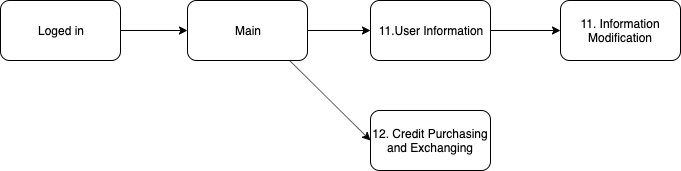

The diagram above was exported from draw.io. Its source (the exported page's mxGraphModel, read from the mxfile embedded in the PNG):
<mxGraphModel dx="-1546" dy="467" grid="1" gridSize="10" guides="1" tooltips="1" connect="1" arrows="1" fold="1" page="1" pageScale="1" pageWidth="826" pageHeight="1169" background="#ffffff" math="0" shadow="0">
  <root>
    <mxCell id="0" />
    <mxCell id="1" parent="0" />
    <mxCell id="OCVs-ifWjkdEfvEfjhbs-155" value="Loged in" style="rounded=1;whiteSpace=wrap;html=1;" parent="1" vertex="1">
      <mxGeometry x="2551" y="150" width="120" height="60" as="geometry" />
    </mxCell>
    <mxCell id="OCVs-ifWjkdEfvEfjhbs-156" value="Main" style="rounded=1;whiteSpace=wrap;html=1;" parent="1" vertex="1">
      <mxGeometry x="2738" y="150" width="120" height="60" as="geometry" />
    </mxCell>
    <mxCell id="OCVs-ifWjkdEfvEfjhbs-205" value="" style="endArrow=classic;html=1;entryX=0;entryY=0.5;entryDx=0;entryDy=0;exitX=1;exitY=0.5;exitDx=0;exitDy=0;" parent="1" source="OCVs-ifWjkdEfvEfjhbs-155" target="OCVs-ifWjkdEfvEfjhbs-156" edge="1">
      <mxGeometry width="50" height="50" relative="1" as="geometry">
        <mxPoint x="2335.9999999999995" y="91" as="sourcePoint" />
        <mxPoint x="2390.9999999999995" y="91" as="targetPoint" />
      </mxGeometry>
    </mxCell>
    <mxCell id="od6z3j2hL9g2RjLCEgHI-4" value="12. Credit Purchasing and Exchanging" style="rounded=1;whiteSpace=wrap;html=1;" parent="1" vertex="1">
      <mxGeometry x="2921" y="260" width="120" height="60" as="geometry" />
    </mxCell>
    <mxCell id="od6z3j2hL9g2RjLCEgHI-5" value="" style="endArrow=classic;html=1;entryX=0;entryY=0.5;entryDx=0;entryDy=0;exitX=0.854;exitY=1.007;exitDx=0;exitDy=0;exitPerimeter=0;" parent="1" source="OCVs-ifWjkdEfvEfjhbs-156" target="od6z3j2hL9g2RjLCEgHI-4" edge="1">
      <mxGeometry width="50" height="50" relative="1" as="geometry">
        <mxPoint x="2868" y="200" as="sourcePoint" />
        <mxPoint x="2900.9999999999995" y="271.0000000000001" as="targetPoint" />
      </mxGeometry>
    </mxCell>
    <mxCell id="od6z3j2hL9g2RjLCEgHI-6" value="" style="endArrow=classic;html=1;entryX=0;entryY=0.5;entryDx=0;entryDy=0;exitX=1;exitY=0.5;exitDx=0;exitDy=0;" parent="1" source="OCVs-ifWjkdEfvEfjhbs-156" target="od6z3j2hL9g2RjLCEgHI-8" edge="1">
      <mxGeometry width="50" height="50" relative="1" as="geometry">
        <mxPoint x="2878" y="210" as="sourcePoint" />
        <mxPoint x="2910.9999999999995" y="281.0000000000001" as="targetPoint" />
      </mxGeometry>
    </mxCell>
    <mxCell id="od6z3j2hL9g2RjLCEgHI-8" value="11.User Information" style="rounded=1;whiteSpace=wrap;html=1;" parent="1" vertex="1">
      <mxGeometry x="2921" y="150" width="120" height="60" as="geometry" />
    </mxCell>
    <mxCell id="7zu1-8l36SvvjqlymICf-1" value="11. Information Modification" style="rounded=1;whiteSpace=wrap;html=1;" parent="1" vertex="1">
      <mxGeometry x="3111" y="150" width="120" height="60" as="geometry" />
    </mxCell>
    <mxCell id="7zu1-8l36SvvjqlymICf-2" value="" style="endArrow=classic;html=1;entryX=0;entryY=0.5;entryDx=0;entryDy=0;exitX=1;exitY=0.5;exitDx=0;exitDy=0;" parent="1" source="od6z3j2hL9g2RjLCEgHI-8" target="7zu1-8l36SvvjqlymICf-1" edge="1">
      <mxGeometry width="50" height="50" relative="1" as="geometry">
        <mxPoint x="3021" y="271" as="sourcePoint" />
        <mxPoint x="3081" y="271" as="targetPoint" />
      </mxGeometry>
    </mxCell>
  </root>
</mxGraphModel>